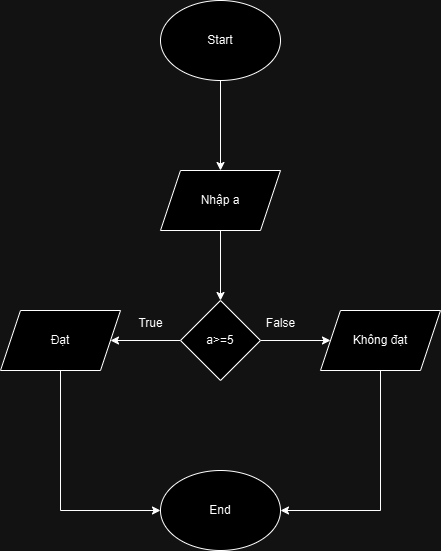

The diagram above was exported from draw.io. Its source (the exported page's mxGraphModel, read from the mxfile embedded in the PNG):
<mxGraphModel dx="1050" dy="557" grid="1" gridSize="10" guides="1" tooltips="1" connect="1" arrows="1" fold="1" page="1" pageScale="1" pageWidth="827" pageHeight="1169" math="0" shadow="0">
  <root>
    <mxCell id="0" />
    <mxCell id="1" parent="0" />
    <mxCell id="Vm0K4cH7sXmLRNKDm1Lr-3" value="" style="edgeStyle=orthogonalEdgeStyle;rounded=0;orthogonalLoop=1;jettySize=auto;html=1;" parent="1" source="Vm0K4cH7sXmLRNKDm1Lr-1" target="Vm0K4cH7sXmLRNKDm1Lr-2" edge="1">
      <mxGeometry relative="1" as="geometry" />
    </mxCell>
    <mxCell id="Vm0K4cH7sXmLRNKDm1Lr-1" value="Start" style="ellipse;whiteSpace=wrap;html=1;" parent="1" vertex="1">
      <mxGeometry x="360" y="60" width="120" height="80" as="geometry" />
    </mxCell>
    <mxCell id="Vm0K4cH7sXmLRNKDm1Lr-30" value="" style="edgeStyle=orthogonalEdgeStyle;rounded=0;orthogonalLoop=1;jettySize=auto;html=1;" parent="1" source="Vm0K4cH7sXmLRNKDm1Lr-2" target="Vm0K4cH7sXmLRNKDm1Lr-29" edge="1">
      <mxGeometry relative="1" as="geometry" />
    </mxCell>
    <mxCell id="Vm0K4cH7sXmLRNKDm1Lr-2" value="Nhập a" style="shape=parallelogram;perimeter=parallelogramPerimeter;whiteSpace=wrap;html=1;fixedSize=1;" parent="1" vertex="1">
      <mxGeometry x="360" y="230" width="120" height="60" as="geometry" />
    </mxCell>
    <mxCell id="Vm0K4cH7sXmLRNKDm1Lr-32" value="" style="edgeStyle=orthogonalEdgeStyle;rounded=0;orthogonalLoop=1;jettySize=auto;html=1;" parent="1" source="Vm0K4cH7sXmLRNKDm1Lr-29" target="Vm0K4cH7sXmLRNKDm1Lr-31" edge="1">
      <mxGeometry relative="1" as="geometry" />
    </mxCell>
    <mxCell id="Vm0K4cH7sXmLRNKDm1Lr-34" value="" style="edgeStyle=orthogonalEdgeStyle;rounded=0;orthogonalLoop=1;jettySize=auto;html=1;" parent="1" source="Vm0K4cH7sXmLRNKDm1Lr-29" target="Vm0K4cH7sXmLRNKDm1Lr-33" edge="1">
      <mxGeometry relative="1" as="geometry" />
    </mxCell>
    <mxCell id="Vm0K4cH7sXmLRNKDm1Lr-29" value="a&amp;gt;=5" style="rhombus;whiteSpace=wrap;html=1;" parent="1" vertex="1">
      <mxGeometry x="380" y="360" width="80" height="80" as="geometry" />
    </mxCell>
    <mxCell id="Vm0K4cH7sXmLRNKDm1Lr-39" style="edgeStyle=orthogonalEdgeStyle;rounded=0;orthogonalLoop=1;jettySize=auto;html=1;entryX=1;entryY=0.5;entryDx=0;entryDy=0;" parent="1" source="Vm0K4cH7sXmLRNKDm1Lr-31" target="Vm0K4cH7sXmLRNKDm1Lr-37" edge="1">
      <mxGeometry relative="1" as="geometry">
        <Array as="points">
          <mxPoint x="580" y="570" />
        </Array>
      </mxGeometry>
    </mxCell>
    <mxCell id="Vm0K4cH7sXmLRNKDm1Lr-31" value="Không đạt" style="shape=parallelogram;perimeter=parallelogramPerimeter;whiteSpace=wrap;html=1;fixedSize=1;" parent="1" vertex="1">
      <mxGeometry x="520" y="370" width="120" height="60" as="geometry" />
    </mxCell>
    <mxCell id="Vm0K4cH7sXmLRNKDm1Lr-38" style="edgeStyle=orthogonalEdgeStyle;rounded=0;orthogonalLoop=1;jettySize=auto;html=1;" parent="1" source="Vm0K4cH7sXmLRNKDm1Lr-33" target="Vm0K4cH7sXmLRNKDm1Lr-37" edge="1">
      <mxGeometry relative="1" as="geometry">
        <Array as="points">
          <mxPoint x="260" y="570" />
        </Array>
      </mxGeometry>
    </mxCell>
    <mxCell id="Vm0K4cH7sXmLRNKDm1Lr-33" value="Đạt" style="shape=parallelogram;perimeter=parallelogramPerimeter;whiteSpace=wrap;html=1;fixedSize=1;" parent="1" vertex="1">
      <mxGeometry x="200" y="370" width="120" height="60" as="geometry" />
    </mxCell>
    <mxCell id="Vm0K4cH7sXmLRNKDm1Lr-35" value="True" style="text;html=1;align=center;verticalAlign=middle;resizable=0;points=[];autosize=1;strokeColor=none;fillColor=none;" parent="1" vertex="1">
      <mxGeometry x="325" y="368" width="50" height="30" as="geometry" />
    </mxCell>
    <mxCell id="Vm0K4cH7sXmLRNKDm1Lr-36" value="False" style="text;html=1;align=center;verticalAlign=middle;resizable=0;points=[];autosize=1;strokeColor=none;fillColor=none;" parent="1" vertex="1">
      <mxGeometry x="455" y="368" width="50" height="30" as="geometry" />
    </mxCell>
    <mxCell id="Vm0K4cH7sXmLRNKDm1Lr-37" value="End" style="ellipse;whiteSpace=wrap;html=1;" parent="1" vertex="1">
      <mxGeometry x="360" y="530" width="120" height="80" as="geometry" />
    </mxCell>
  </root>
</mxGraphModel>